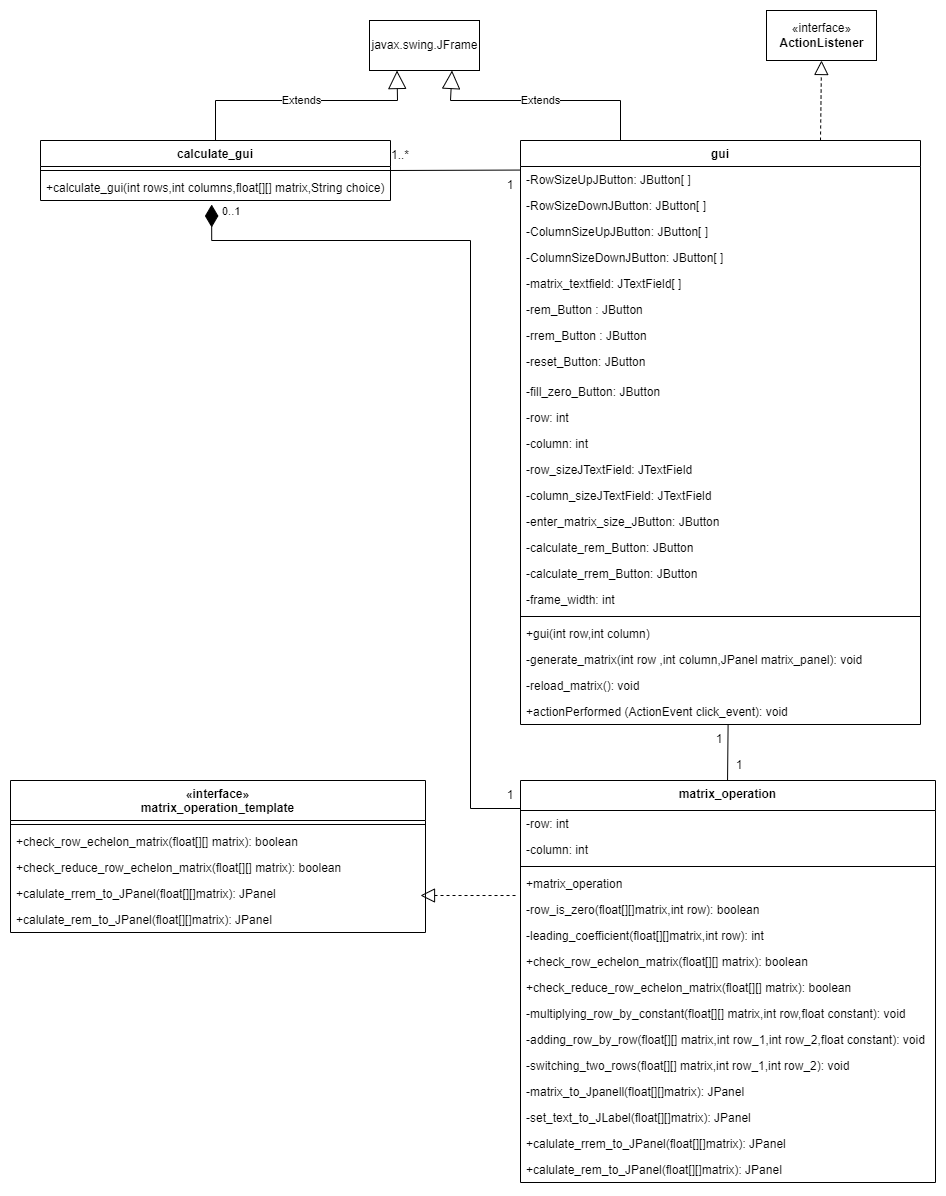

The diagram above was exported from draw.io. Its source (the exported page's mxGraphModel, read from the mxfile embedded in the PNG):
<mxGraphModel dx="868" dy="482" grid="1" gridSize="10" guides="1" tooltips="1" connect="1" arrows="1" fold="1" page="1" pageScale="1" pageWidth="827" pageHeight="1169" math="0" shadow="0">
  <root>
    <mxCell id="WIyWlLk6GJQsqaUBKTNV-0" />
    <mxCell id="WIyWlLk6GJQsqaUBKTNV-1" parent="WIyWlLk6GJQsqaUBKTNV-0" />
    <mxCell id="iEl4PdFxKMrnsXezCqEX-8" value="gui" style="swimlane;fontStyle=1;align=center;verticalAlign=top;childLayout=stackLayout;horizontal=1;startSize=26;horizontalStack=0;resizeParent=1;resizeLast=0;collapsible=1;marginBottom=0;rounded=0;shadow=0;strokeWidth=1;" parent="WIyWlLk6GJQsqaUBKTNV-1" vertex="1">
      <mxGeometry x="510" y="160" width="400" height="584" as="geometry">
        <mxRectangle x="230" y="140" width="160" height="26" as="alternateBounds" />
      </mxGeometry>
    </mxCell>
    <mxCell id="KN2ty1aIpEclNl4TmAOF-11" value="-RowSizeUpJButton: JButton[ ]" style="text;align=left;verticalAlign=top;spacingLeft=4;spacingRight=4;overflow=hidden;rotatable=0;points=[[0,0.5],[1,0.5]];portConstraint=eastwest;" parent="iEl4PdFxKMrnsXezCqEX-8" vertex="1">
      <mxGeometry y="26" width="400" height="26" as="geometry" />
    </mxCell>
    <mxCell id="KN2ty1aIpEclNl4TmAOF-14" value="-RowSizeDownJButton: JButton[ ]" style="text;align=left;verticalAlign=top;spacingLeft=4;spacingRight=4;overflow=hidden;rotatable=0;points=[[0,0.5],[1,0.5]];portConstraint=eastwest;" parent="iEl4PdFxKMrnsXezCqEX-8" vertex="1">
      <mxGeometry y="52" width="400" height="26" as="geometry" />
    </mxCell>
    <mxCell id="KN2ty1aIpEclNl4TmAOF-12" value="-ColumnSizeUpJButton: JButton[ ]" style="text;align=left;verticalAlign=top;spacingLeft=4;spacingRight=4;overflow=hidden;rotatable=0;points=[[0,0.5],[1,0.5]];portConstraint=eastwest;" parent="iEl4PdFxKMrnsXezCqEX-8" vertex="1">
      <mxGeometry y="78" width="400" height="26" as="geometry" />
    </mxCell>
    <mxCell id="KN2ty1aIpEclNl4TmAOF-13" value="-ColumnSizeDownJButton: JButton[ ]" style="text;align=left;verticalAlign=top;spacingLeft=4;spacingRight=4;overflow=hidden;rotatable=0;points=[[0,0.5],[1,0.5]];portConstraint=eastwest;" parent="iEl4PdFxKMrnsXezCqEX-8" vertex="1">
      <mxGeometry y="104" width="400" height="26" as="geometry" />
    </mxCell>
    <mxCell id="iEl4PdFxKMrnsXezCqEX-9" value="-matrix_textfield: JTextField[ ]" style="text;align=left;verticalAlign=top;spacingLeft=4;spacingRight=4;overflow=hidden;rotatable=0;points=[[0,0.5],[1,0.5]];portConstraint=eastwest;" parent="iEl4PdFxKMrnsXezCqEX-8" vertex="1">
      <mxGeometry y="130" width="400" height="26" as="geometry" />
    </mxCell>
    <mxCell id="iEl4PdFxKMrnsXezCqEX-10" value="-rem_Button : JButton" style="text;align=left;verticalAlign=top;spacingLeft=4;spacingRight=4;overflow=hidden;rotatable=0;points=[[0,0.5],[1,0.5]];portConstraint=eastwest;rounded=0;shadow=0;html=0;" parent="iEl4PdFxKMrnsXezCqEX-8" vertex="1">
      <mxGeometry y="156" width="400" height="26" as="geometry" />
    </mxCell>
    <mxCell id="iEl4PdFxKMrnsXezCqEX-11" value="-rrem_Button : JButton" style="text;align=left;verticalAlign=top;spacingLeft=4;spacingRight=4;overflow=hidden;rotatable=0;points=[[0,0.5],[1,0.5]];portConstraint=eastwest;rounded=0;shadow=0;html=0;" parent="iEl4PdFxKMrnsXezCqEX-8" vertex="1">
      <mxGeometry y="182" width="400" height="26" as="geometry" />
    </mxCell>
    <mxCell id="iEl4PdFxKMrnsXezCqEX-12" value="-reset_Button: JButton" style="text;align=left;verticalAlign=top;spacingLeft=4;spacingRight=4;overflow=hidden;rotatable=0;points=[[0,0.5],[1,0.5]];portConstraint=eastwest;" parent="iEl4PdFxKMrnsXezCqEX-8" vertex="1">
      <mxGeometry y="208" width="400" height="30" as="geometry" />
    </mxCell>
    <mxCell id="iEl4PdFxKMrnsXezCqEX-13" value="-fill_zero_Button: JButton" style="text;align=left;verticalAlign=top;spacingLeft=4;spacingRight=4;overflow=hidden;rotatable=0;points=[[0,0.5],[1,0.5]];portConstraint=eastwest;rounded=0;shadow=0;html=0;" parent="iEl4PdFxKMrnsXezCqEX-8" vertex="1">
      <mxGeometry y="238" width="400" height="26" as="geometry" />
    </mxCell>
    <mxCell id="iEl4PdFxKMrnsXezCqEX-21" value="-row: int" style="text;align=left;verticalAlign=top;spacingLeft=4;spacingRight=4;overflow=hidden;rotatable=0;points=[[0,0.5],[1,0.5]];portConstraint=eastwest;rounded=0;shadow=0;html=0;" parent="iEl4PdFxKMrnsXezCqEX-8" vertex="1">
      <mxGeometry y="264" width="400" height="26" as="geometry" />
    </mxCell>
    <mxCell id="iEl4PdFxKMrnsXezCqEX-22" value="-column: int" style="text;align=left;verticalAlign=top;spacingLeft=4;spacingRight=4;overflow=hidden;rotatable=0;points=[[0,0.5],[1,0.5]];portConstraint=eastwest;rounded=0;shadow=0;html=0;" parent="iEl4PdFxKMrnsXezCqEX-8" vertex="1">
      <mxGeometry y="290" width="400" height="26" as="geometry" />
    </mxCell>
    <mxCell id="KN2ty1aIpEclNl4TmAOF-15" value="-row_sizeJTextField: JTextField" style="text;align=left;verticalAlign=top;spacingLeft=4;spacingRight=4;overflow=hidden;rotatable=0;points=[[0,0.5],[1,0.5]];portConstraint=eastwest;rounded=0;shadow=0;html=0;" parent="iEl4PdFxKMrnsXezCqEX-8" vertex="1">
      <mxGeometry y="316" width="400" height="26" as="geometry" />
    </mxCell>
    <mxCell id="KN2ty1aIpEclNl4TmAOF-17" value="-column_sizeJTextField: JTextField" style="text;align=left;verticalAlign=top;spacingLeft=4;spacingRight=4;overflow=hidden;rotatable=0;points=[[0,0.5],[1,0.5]];portConstraint=eastwest;rounded=0;shadow=0;html=0;" parent="iEl4PdFxKMrnsXezCqEX-8" vertex="1">
      <mxGeometry y="342" width="400" height="26" as="geometry" />
    </mxCell>
    <mxCell id="KN2ty1aIpEclNl4TmAOF-16" value="-enter_matrix_size_JButton: JButton" style="text;align=left;verticalAlign=top;spacingLeft=4;spacingRight=4;overflow=hidden;rotatable=0;points=[[0,0.5],[1,0.5]];portConstraint=eastwest;rounded=0;shadow=0;html=0;" parent="iEl4PdFxKMrnsXezCqEX-8" vertex="1">
      <mxGeometry y="368" width="400" height="26" as="geometry" />
    </mxCell>
    <mxCell id="HXKLa7cOEwcnxDhDHeLH-0" value="-calculate_rem_Button: JButton" style="text;align=left;verticalAlign=top;spacingLeft=4;spacingRight=4;overflow=hidden;rotatable=0;points=[[0,0.5],[1,0.5]];portConstraint=eastwest;rounded=0;shadow=0;html=0;" parent="iEl4PdFxKMrnsXezCqEX-8" vertex="1">
      <mxGeometry y="394" width="400" height="26" as="geometry" />
    </mxCell>
    <mxCell id="HXKLa7cOEwcnxDhDHeLH-1" value="-calculate_rrem_Button: JButton" style="text;align=left;verticalAlign=top;spacingLeft=4;spacingRight=4;overflow=hidden;rotatable=0;points=[[0,0.5],[1,0.5]];portConstraint=eastwest;rounded=0;shadow=0;html=0;" parent="iEl4PdFxKMrnsXezCqEX-8" vertex="1">
      <mxGeometry y="420" width="400" height="26" as="geometry" />
    </mxCell>
    <mxCell id="HXKLa7cOEwcnxDhDHeLH-4" value="-frame_width: int" style="text;align=left;verticalAlign=top;spacingLeft=4;spacingRight=4;overflow=hidden;rotatable=0;points=[[0,0.5],[1,0.5]];portConstraint=eastwest;rounded=0;shadow=0;html=0;" parent="iEl4PdFxKMrnsXezCqEX-8" vertex="1">
      <mxGeometry y="446" width="400" height="26" as="geometry" />
    </mxCell>
    <mxCell id="iEl4PdFxKMrnsXezCqEX-14" value="" style="line;html=1;strokeWidth=1;align=left;verticalAlign=middle;spacingTop=-1;spacingLeft=3;spacingRight=3;rotatable=0;labelPosition=right;points=[];portConstraint=eastwest;" parent="iEl4PdFxKMrnsXezCqEX-8" vertex="1">
      <mxGeometry y="472" width="400" height="8" as="geometry" />
    </mxCell>
    <mxCell id="HXKLa7cOEwcnxDhDHeLH-5" value="+gui(int row,int column)" style="text;align=left;verticalAlign=top;spacingLeft=4;spacingRight=4;overflow=hidden;rotatable=0;points=[[0,0.5],[1,0.5]];portConstraint=eastwest;rounded=0;shadow=0;html=0;" parent="iEl4PdFxKMrnsXezCqEX-8" vertex="1">
      <mxGeometry y="480" width="400" height="26" as="geometry" />
    </mxCell>
    <mxCell id="HXKLa7cOEwcnxDhDHeLH-6" value="-generate_matrix(int row ,int column,JPanel matrix_panel): void" style="text;align=left;verticalAlign=top;spacingLeft=4;spacingRight=4;overflow=hidden;rotatable=0;points=[[0,0.5],[1,0.5]];portConstraint=eastwest;rounded=0;shadow=0;html=0;" parent="iEl4PdFxKMrnsXezCqEX-8" vertex="1">
      <mxGeometry y="506" width="400" height="26" as="geometry" />
    </mxCell>
    <mxCell id="HXKLa7cOEwcnxDhDHeLH-7" value="-reload_matrix(): void" style="text;align=left;verticalAlign=top;spacingLeft=4;spacingRight=4;overflow=hidden;rotatable=0;points=[[0,0.5],[1,0.5]];portConstraint=eastwest;rounded=0;shadow=0;html=0;" parent="iEl4PdFxKMrnsXezCqEX-8" vertex="1">
      <mxGeometry y="532" width="400" height="26" as="geometry" />
    </mxCell>
    <mxCell id="iEl4PdFxKMrnsXezCqEX-15" value="+actionPerformed (ActionEvent click_event): void" style="text;align=left;verticalAlign=top;spacingLeft=4;spacingRight=4;overflow=hidden;rotatable=0;points=[[0,0.5],[1,0.5]];portConstraint=eastwest;rounded=0;shadow=0;html=0;" parent="iEl4PdFxKMrnsXezCqEX-8" vertex="1">
      <mxGeometry y="558" width="400" height="26" as="geometry" />
    </mxCell>
    <mxCell id="iEl4PdFxKMrnsXezCqEX-23" value="" style="endArrow=none;html=1;rounded=0;exitX=0.519;exitY=0.995;exitDx=0;exitDy=0;exitPerimeter=0;" parent="WIyWlLk6GJQsqaUBKTNV-1" source="iEl4PdFxKMrnsXezCqEX-15" edge="1">
      <mxGeometry width="50" height="50" relative="1" as="geometry">
        <mxPoint x="716.9100000000001" y="740" as="sourcePoint" />
        <mxPoint x="716.9100000000001" y="813" as="targetPoint" />
      </mxGeometry>
    </mxCell>
    <mxCell id="iEl4PdFxKMrnsXezCqEX-24" value="«interface»&lt;br&gt;&lt;b&gt;ActionListener&lt;/b&gt;" style="html=1;" parent="WIyWlLk6GJQsqaUBKTNV-1" vertex="1">
      <mxGeometry x="756" y="30" width="110" height="50" as="geometry" />
    </mxCell>
    <mxCell id="iEl4PdFxKMrnsXezCqEX-25" value="" style="endArrow=block;dashed=1;endFill=0;endSize=12;html=1;rounded=0;entryX=0.5;entryY=1;entryDx=0;entryDy=0;exitX=0.75;exitY=0;exitDx=0;exitDy=0;" parent="WIyWlLk6GJQsqaUBKTNV-1" source="iEl4PdFxKMrnsXezCqEX-8" target="iEl4PdFxKMrnsXezCqEX-24" edge="1">
      <mxGeometry width="160" relative="1" as="geometry">
        <mxPoint x="649.5" y="160" as="sourcePoint" />
        <mxPoint x="649.5" y="90" as="targetPoint" />
        <Array as="points" />
      </mxGeometry>
    </mxCell>
    <mxCell id="iEl4PdFxKMrnsXezCqEX-42" value="1" style="text;html=1;strokeColor=none;fillColor=none;align=center;verticalAlign=middle;whiteSpace=wrap;rounded=0;" parent="WIyWlLk6GJQsqaUBKTNV-1" vertex="1">
      <mxGeometry x="719" y="770" width="20" height="30" as="geometry" />
    </mxCell>
    <mxCell id="iEl4PdFxKMrnsXezCqEX-43" value="1" style="text;html=1;strokeColor=none;fillColor=none;align=center;verticalAlign=middle;whiteSpace=wrap;rounded=0;" parent="WIyWlLk6GJQsqaUBKTNV-1" vertex="1">
      <mxGeometry x="699" y="744" width="20" height="30" as="geometry" />
    </mxCell>
    <mxCell id="iEl4PdFxKMrnsXezCqEX-45" value="" style="endArrow=block;dashed=1;endFill=0;endSize=12;html=1;rounded=0;exitX=-0.012;exitY=-0.038;exitDx=0;exitDy=0;exitPerimeter=0;" parent="WIyWlLk6GJQsqaUBKTNV-1" source="HXKLa7cOEwcnxDhDHeLH-35" edge="1">
      <mxGeometry width="160" relative="1" as="geometry">
        <mxPoint x="390" y="1140" as="sourcePoint" />
        <mxPoint x="410" y="915" as="targetPoint" />
      </mxGeometry>
    </mxCell>
    <mxCell id="HXKLa7cOEwcnxDhDHeLH-2" value="javax.swing.JFrame" style="html=1;" parent="WIyWlLk6GJQsqaUBKTNV-1" vertex="1">
      <mxGeometry x="359" y="40" width="110" height="50" as="geometry" />
    </mxCell>
    <mxCell id="HXKLa7cOEwcnxDhDHeLH-8" value="calculate_gui" style="swimlane;fontStyle=1;align=center;verticalAlign=top;childLayout=stackLayout;horizontal=1;startSize=26;horizontalStack=0;resizeParent=1;resizeParentMax=0;resizeLast=0;collapsible=1;marginBottom=0;" parent="WIyWlLk6GJQsqaUBKTNV-1" vertex="1">
      <mxGeometry x="30" y="160" width="350" height="60" as="geometry" />
    </mxCell>
    <mxCell id="HXKLa7cOEwcnxDhDHeLH-10" value="" style="line;strokeWidth=1;fillColor=none;align=left;verticalAlign=middle;spacingTop=-1;spacingLeft=3;spacingRight=3;rotatable=0;labelPosition=right;points=[];portConstraint=eastwest;strokeColor=inherit;" parent="HXKLa7cOEwcnxDhDHeLH-8" vertex="1">
      <mxGeometry y="26" width="350" height="8" as="geometry" />
    </mxCell>
    <mxCell id="HXKLa7cOEwcnxDhDHeLH-11" value="+calculate_gui(int rows,int columns,float[][] matrix,String choice)" style="text;strokeColor=none;fillColor=none;align=left;verticalAlign=top;spacingLeft=4;spacingRight=4;overflow=hidden;rotatable=0;points=[[0,0.5],[1,0.5]];portConstraint=eastwest;" parent="HXKLa7cOEwcnxDhDHeLH-8" vertex="1">
      <mxGeometry y="34" width="350" height="26" as="geometry" />
    </mxCell>
    <mxCell id="HXKLa7cOEwcnxDhDHeLH-14" value="Extends" style="endArrow=block;endSize=16;endFill=0;html=1;rounded=0;exitX=0.5;exitY=0;exitDx=0;exitDy=0;entryX=0.25;entryY=1;entryDx=0;entryDy=0;" parent="WIyWlLk6GJQsqaUBKTNV-1" source="HXKLa7cOEwcnxDhDHeLH-8" target="HXKLa7cOEwcnxDhDHeLH-2" edge="1">
      <mxGeometry width="160" relative="1" as="geometry">
        <mxPoint x="199" y="120" as="sourcePoint" />
        <mxPoint x="359" y="120" as="targetPoint" />
        <Array as="points">
          <mxPoint x="205" y="120" />
          <mxPoint x="387" y="120" />
        </Array>
      </mxGeometry>
    </mxCell>
    <mxCell id="HXKLa7cOEwcnxDhDHeLH-15" value="Extends" style="endArrow=block;endSize=16;endFill=0;html=1;rounded=0;exitX=0.25;exitY=0;exitDx=0;exitDy=0;entryX=0.75;entryY=1;entryDx=0;entryDy=0;" parent="WIyWlLk6GJQsqaUBKTNV-1" source="iEl4PdFxKMrnsXezCqEX-8" target="HXKLa7cOEwcnxDhDHeLH-2" edge="1">
      <mxGeometry width="160" relative="1" as="geometry">
        <mxPoint x="215" y="170" as="sourcePoint" />
        <mxPoint x="396.5" y="100" as="targetPoint" />
        <Array as="points">
          <mxPoint x="610" y="120" />
          <mxPoint x="440" y="120" />
        </Array>
      </mxGeometry>
    </mxCell>
    <mxCell id="HXKLa7cOEwcnxDhDHeLH-21" value="«interface»&#10;matrix_operation_template" style="swimlane;fontStyle=1;align=center;verticalAlign=top;childLayout=stackLayout;horizontal=1;startSize=40;horizontalStack=0;resizeParent=1;resizeParentMax=0;resizeLast=0;collapsible=1;marginBottom=0;" parent="WIyWlLk6GJQsqaUBKTNV-1" vertex="1">
      <mxGeometry y="800" width="415" height="152" as="geometry" />
    </mxCell>
    <mxCell id="HXKLa7cOEwcnxDhDHeLH-23" value="" style="line;strokeWidth=1;fillColor=none;align=left;verticalAlign=middle;spacingTop=-1;spacingLeft=3;spacingRight=3;rotatable=0;labelPosition=right;points=[];portConstraint=eastwest;strokeColor=inherit;" parent="HXKLa7cOEwcnxDhDHeLH-21" vertex="1">
      <mxGeometry y="40" width="415" height="8" as="geometry" />
    </mxCell>
    <mxCell id="HXKLa7cOEwcnxDhDHeLH-26" value="+check_row_echelon_matrix(float[][] matrix): boolean" style="text;strokeColor=none;fillColor=none;align=left;verticalAlign=top;spacingLeft=4;spacingRight=4;overflow=hidden;rotatable=0;points=[[0,0.5],[1,0.5]];portConstraint=eastwest;" parent="HXKLa7cOEwcnxDhDHeLH-21" vertex="1">
      <mxGeometry y="48" width="415" height="26" as="geometry" />
    </mxCell>
    <mxCell id="HXKLa7cOEwcnxDhDHeLH-27" value="+check_reduce_row_echelon_matrix(float[][] matrix): boolean" style="text;strokeColor=none;fillColor=none;align=left;verticalAlign=top;spacingLeft=4;spacingRight=4;overflow=hidden;rotatable=0;points=[[0,0.5],[1,0.5]];portConstraint=eastwest;" parent="HXKLa7cOEwcnxDhDHeLH-21" vertex="1">
      <mxGeometry y="74" width="415" height="26" as="geometry" />
    </mxCell>
    <mxCell id="HXKLa7cOEwcnxDhDHeLH-31" value="+calulate_rrem_to_JPanel(float[][]matrix): JPanel" style="text;strokeColor=none;fillColor=none;align=left;verticalAlign=top;spacingLeft=4;spacingRight=4;overflow=hidden;rotatable=0;points=[[0,0.5],[1,0.5]];portConstraint=eastwest;" parent="HXKLa7cOEwcnxDhDHeLH-21" vertex="1">
      <mxGeometry y="100" width="415" height="26" as="geometry" />
    </mxCell>
    <mxCell id="HXKLa7cOEwcnxDhDHeLH-32" value="+calulate_rem_to_JPanel(float[][]matrix): JPanel" style="text;strokeColor=none;fillColor=none;align=left;verticalAlign=top;spacingLeft=4;spacingRight=4;overflow=hidden;rotatable=0;points=[[0,0.5],[1,0.5]];portConstraint=eastwest;" parent="HXKLa7cOEwcnxDhDHeLH-21" vertex="1">
      <mxGeometry y="126" width="415" height="26" as="geometry" />
    </mxCell>
    <mxCell id="HXKLa7cOEwcnxDhDHeLH-33" value="matrix_operation" style="swimlane;fontStyle=1;align=center;verticalAlign=top;childLayout=stackLayout;horizontal=1;startSize=30;horizontalStack=0;resizeParent=1;resizeParentMax=0;resizeLast=0;collapsible=1;marginBottom=0;" parent="WIyWlLk6GJQsqaUBKTNV-1" vertex="1">
      <mxGeometry x="510" y="800" width="415" height="402" as="geometry" />
    </mxCell>
    <mxCell id="HXKLa7cOEwcnxDhDHeLH-44" value="-row: int" style="text;strokeColor=none;fillColor=none;align=left;verticalAlign=top;spacingLeft=4;spacingRight=4;overflow=hidden;rotatable=0;points=[[0,0.5],[1,0.5]];portConstraint=eastwest;" parent="HXKLa7cOEwcnxDhDHeLH-33" vertex="1">
      <mxGeometry y="30" width="415" height="26" as="geometry" />
    </mxCell>
    <mxCell id="HXKLa7cOEwcnxDhDHeLH-45" value="-column: int" style="text;strokeColor=none;fillColor=none;align=left;verticalAlign=top;spacingLeft=4;spacingRight=4;overflow=hidden;rotatable=0;points=[[0,0.5],[1,0.5]];portConstraint=eastwest;" parent="HXKLa7cOEwcnxDhDHeLH-33" vertex="1">
      <mxGeometry y="56" width="415" height="26" as="geometry" />
    </mxCell>
    <mxCell id="HXKLa7cOEwcnxDhDHeLH-34" value="" style="line;strokeWidth=1;fillColor=none;align=left;verticalAlign=middle;spacingTop=-1;spacingLeft=3;spacingRight=3;rotatable=0;labelPosition=right;points=[];portConstraint=eastwest;strokeColor=inherit;" parent="HXKLa7cOEwcnxDhDHeLH-33" vertex="1">
      <mxGeometry y="82" width="415" height="8" as="geometry" />
    </mxCell>
    <mxCell id="HXKLa7cOEwcnxDhDHeLH-46" value="+matrix_operation" style="text;strokeColor=none;fillColor=none;align=left;verticalAlign=top;spacingLeft=4;spacingRight=4;overflow=hidden;rotatable=0;points=[[0,0.5],[1,0.5]];portConstraint=eastwest;" parent="HXKLa7cOEwcnxDhDHeLH-33" vertex="1">
      <mxGeometry y="90" width="415" height="26" as="geometry" />
    </mxCell>
    <mxCell id="HXKLa7cOEwcnxDhDHeLH-35" value="-row_is_zero(float[][]matrix,int row): boolean" style="text;strokeColor=none;fillColor=none;align=left;verticalAlign=top;spacingLeft=4;spacingRight=4;overflow=hidden;rotatable=0;points=[[0,0.5],[1,0.5]];portConstraint=eastwest;" parent="HXKLa7cOEwcnxDhDHeLH-33" vertex="1">
      <mxGeometry y="116" width="415" height="26" as="geometry" />
    </mxCell>
    <mxCell id="HXKLa7cOEwcnxDhDHeLH-36" value="-leading_coefficient(float[][]matrix,int row): int" style="text;strokeColor=none;fillColor=none;align=left;verticalAlign=top;spacingLeft=4;spacingRight=4;overflow=hidden;rotatable=0;points=[[0,0.5],[1,0.5]];portConstraint=eastwest;" parent="HXKLa7cOEwcnxDhDHeLH-33" vertex="1">
      <mxGeometry y="142" width="415" height="26" as="geometry" />
    </mxCell>
    <mxCell id="HXKLa7cOEwcnxDhDHeLH-37" value="+check_row_echelon_matrix(float[][] matrix): boolean" style="text;strokeColor=none;fillColor=none;align=left;verticalAlign=top;spacingLeft=4;spacingRight=4;overflow=hidden;rotatable=0;points=[[0,0.5],[1,0.5]];portConstraint=eastwest;" parent="HXKLa7cOEwcnxDhDHeLH-33" vertex="1">
      <mxGeometry y="168" width="415" height="26" as="geometry" />
    </mxCell>
    <mxCell id="HXKLa7cOEwcnxDhDHeLH-38" value="+check_reduce_row_echelon_matrix(float[][] matrix): boolean" style="text;strokeColor=none;fillColor=none;align=left;verticalAlign=top;spacingLeft=4;spacingRight=4;overflow=hidden;rotatable=0;points=[[0,0.5],[1,0.5]];portConstraint=eastwest;" parent="HXKLa7cOEwcnxDhDHeLH-33" vertex="1">
      <mxGeometry y="194" width="415" height="26" as="geometry" />
    </mxCell>
    <mxCell id="HXKLa7cOEwcnxDhDHeLH-39" value="-multiplying_row_by_constant(float[][] matrix,int row,float constant): void" style="text;strokeColor=none;fillColor=none;align=left;verticalAlign=top;spacingLeft=4;spacingRight=4;overflow=hidden;rotatable=0;points=[[0,0.5],[1,0.5]];portConstraint=eastwest;" parent="HXKLa7cOEwcnxDhDHeLH-33" vertex="1">
      <mxGeometry y="220" width="415" height="26" as="geometry" />
    </mxCell>
    <mxCell id="HXKLa7cOEwcnxDhDHeLH-40" value="-adding_row_by_row(float[][] matrix,int row_1,int row_2,float constant): void" style="text;strokeColor=none;fillColor=none;align=left;verticalAlign=top;spacingLeft=4;spacingRight=4;overflow=hidden;rotatable=0;points=[[0,0.5],[1,0.5]];portConstraint=eastwest;" parent="HXKLa7cOEwcnxDhDHeLH-33" vertex="1">
      <mxGeometry y="246" width="415" height="26" as="geometry" />
    </mxCell>
    <mxCell id="HXKLa7cOEwcnxDhDHeLH-41" value="-switching_two_rows(float[][] matrix,int row_1,int row_2): void" style="text;strokeColor=none;fillColor=none;align=left;verticalAlign=top;spacingLeft=4;spacingRight=4;overflow=hidden;rotatable=0;points=[[0,0.5],[1,0.5]];portConstraint=eastwest;" parent="HXKLa7cOEwcnxDhDHeLH-33" vertex="1">
      <mxGeometry y="272" width="415" height="26" as="geometry" />
    </mxCell>
    <mxCell id="IZwrg1oJTDsp2Ft-PST7-0" value="-matrix_to_Jpanell(float[][]matrix): JPanel" style="text;strokeColor=none;fillColor=none;align=left;verticalAlign=top;spacingLeft=4;spacingRight=4;overflow=hidden;rotatable=0;points=[[0,0.5],[1,0.5]];portConstraint=eastwest;" vertex="1" parent="HXKLa7cOEwcnxDhDHeLH-33">
      <mxGeometry y="298" width="415" height="26" as="geometry" />
    </mxCell>
    <mxCell id="IZwrg1oJTDsp2Ft-PST7-1" value="-set_text_to_JLabel(float[][]matrix): JPanel" style="text;strokeColor=none;fillColor=none;align=left;verticalAlign=top;spacingLeft=4;spacingRight=4;overflow=hidden;rotatable=0;points=[[0,0.5],[1,0.5]];portConstraint=eastwest;" vertex="1" parent="HXKLa7cOEwcnxDhDHeLH-33">
      <mxGeometry y="324" width="415" height="26" as="geometry" />
    </mxCell>
    <mxCell id="HXKLa7cOEwcnxDhDHeLH-42" value="+calulate_rrem_to_JPanel(float[][]matrix): JPanel" style="text;strokeColor=none;fillColor=none;align=left;verticalAlign=top;spacingLeft=4;spacingRight=4;overflow=hidden;rotatable=0;points=[[0,0.5],[1,0.5]];portConstraint=eastwest;" parent="HXKLa7cOEwcnxDhDHeLH-33" vertex="1">
      <mxGeometry y="350" width="415" height="26" as="geometry" />
    </mxCell>
    <mxCell id="HXKLa7cOEwcnxDhDHeLH-43" value="+calulate_rem_to_JPanel(float[][]matrix): JPanel" style="text;strokeColor=none;fillColor=none;align=left;verticalAlign=top;spacingLeft=4;spacingRight=4;overflow=hidden;rotatable=0;points=[[0,0.5],[1,0.5]];portConstraint=eastwest;" parent="HXKLa7cOEwcnxDhDHeLH-33" vertex="1">
      <mxGeometry y="376" width="415" height="26" as="geometry" />
    </mxCell>
    <mxCell id="HXKLa7cOEwcnxDhDHeLH-47" value="" style="endArrow=none;html=1;rounded=0;exitX=1;exitY=0.5;exitDx=0;exitDy=0;entryX=-0.002;entryY=0.137;entryDx=0;entryDy=0;entryPerimeter=0;" parent="WIyWlLk6GJQsqaUBKTNV-1" source="HXKLa7cOEwcnxDhDHeLH-8" target="KN2ty1aIpEclNl4TmAOF-11" edge="1">
      <mxGeometry width="50" height="50" relative="1" as="geometry">
        <mxPoint x="120" y="400" as="sourcePoint" />
        <mxPoint x="490" y="190" as="targetPoint" />
      </mxGeometry>
    </mxCell>
    <mxCell id="HXKLa7cOEwcnxDhDHeLH-48" value="1..*" style="text;html=1;strokeColor=none;fillColor=none;align=center;verticalAlign=middle;whiteSpace=wrap;rounded=0;" parent="WIyWlLk6GJQsqaUBKTNV-1" vertex="1">
      <mxGeometry x="380" y="160" width="20" height="30" as="geometry" />
    </mxCell>
    <mxCell id="HXKLa7cOEwcnxDhDHeLH-49" value="1" style="text;html=1;strokeColor=none;fillColor=none;align=center;verticalAlign=middle;whiteSpace=wrap;rounded=0;" parent="WIyWlLk6GJQsqaUBKTNV-1" vertex="1">
      <mxGeometry x="490" y="190" width="20" height="30" as="geometry" />
    </mxCell>
    <mxCell id="LQcKq8suAXNfNdySMNSj-0" value="0..1" style="endArrow=none;html=1;startArrow=diamondThin;startFill=1;edgeStyle=orthogonalEdgeStyle;align=left;verticalAlign=bottom;rounded=0;endFill=0;targetPerimeterSpacing=0;endSize=6;startSize=20;exitX=0.489;exitY=1.154;exitDx=0;exitDy=0;exitPerimeter=0;entryX=0;entryY=0.08;entryDx=0;entryDy=0;entryPerimeter=0;" parent="WIyWlLk6GJQsqaUBKTNV-1" source="HXKLa7cOEwcnxDhDHeLH-11" target="HXKLa7cOEwcnxDhDHeLH-33" edge="1">
      <mxGeometry x="-0.9649" y="9" relative="1" as="geometry">
        <mxPoint x="260" y="330" as="sourcePoint" />
        <mxPoint x="460" y="830" as="targetPoint" />
        <Array as="points">
          <mxPoint x="201" y="260" />
          <mxPoint x="460" y="260" />
          <mxPoint x="460" y="828" />
        </Array>
        <mxPoint as="offset" />
      </mxGeometry>
    </mxCell>
    <mxCell id="Ii2T1qeldPdnyXIlkWON-0" value="1" style="text;html=1;strokeColor=none;fillColor=none;align=center;verticalAlign=middle;whiteSpace=wrap;rounded=0;" parent="WIyWlLk6GJQsqaUBKTNV-1" vertex="1">
      <mxGeometry x="490" y="800" width="20" height="30" as="geometry" />
    </mxCell>
  </root>
</mxGraphModel>